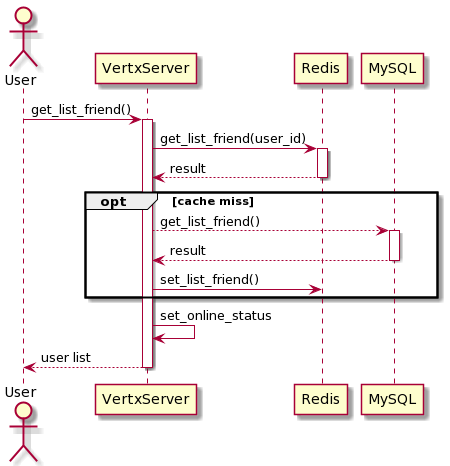

The diagram above was rendered by PlantUML. Its source (embedded in the PNG):
@startuml
actor User

User -> VertxServer: get_list_friend()
activate VertxServer
    VertxServer -> Redis: get_list_friend(user_id)
    activate Redis
        Redis-->VertxServer: result
    deactivate
    opt cache miss
        VertxServer --> MySQL: get_list_friend()
        activate MySQL
            MySQL -->VertxServer: result
        deactivate MySQL
        VertxServer -> Redis: set_list_friend()
    end
    VertxServer -> VertxServer: set_online_status
    VertxServer --> User: user list
deactivate
@enduml